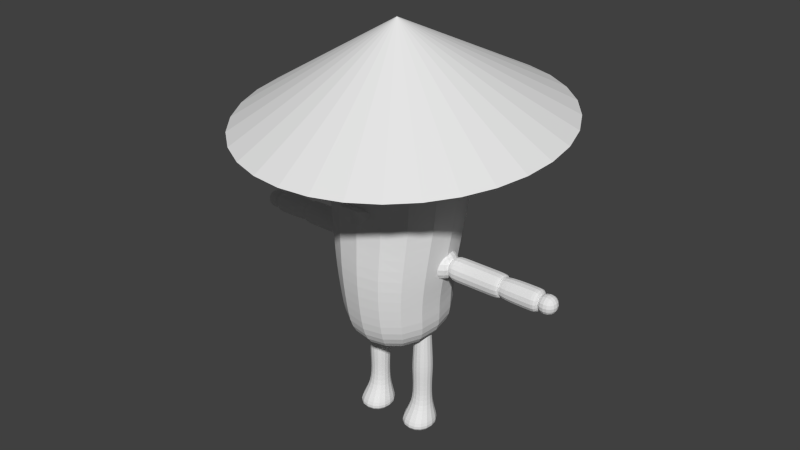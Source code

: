 # Source: Julde.blend  (saved by Blender 2.76.0; exported with 4.5.12 LTS)
import bpy
from mathutils import Matrix  # noqa: F401  (used for matrix-valued properties, if any)

bpy.ops.wm.read_factory_settings(use_empty=True)
scene = bpy.context.scene
scene.name = 'Scene'

# ---- collections
col_collection_1 = bpy.data.collections.new('Collection 1'); scene.collection.children.link(col_collection_1)

# ---- materials (node trees are filled in below, after node groups)
mat_body = bpy.data.materials.new('Body')
mat_body.alpha_threshold = 0.0
mat_body.use_transparent_shadow = False
mat_body.roughness = 0.5

# ---- material node trees

# ---- world
world_world = bpy.data.worlds.new('World'); scene.world = world_world
world_world.color = (0.05088, 0.05088, 0.05088)
world_world.use_sun_shadow = False
world_world.sun_shadow_jitter_overblur = 0.0
world_world.cycles.sampling_method = 'MANUAL'
world_world.cycles.sample_map_resolution = 256

# ---- meshes
me_cone = bpy.data.meshes.new('Cone')
me_cone.from_pydata([(0.0, 2.2, -0.3), (0.4292, 2.158, -0.3), (0.8419, 2.033, -0.3), (1.222, 1.829, -0.3), (1.556, 1.556, -0.3), (1.829, 1.222, -0.3), (2.033, 0.8419, -0.3), (2.158, 0.4292, -0.3), (2.2, 1.661e-07, -0.3), (0.0, 0.0, 1.0), (2.158, -0.4292, -0.3), (2.033, -0.8419, -0.3), (1.829, -1.222, -0.3), (1.556, -1.556, -0.3), (1.222, -1.829, -0.3), (0.8419, -2.033, -0.3), (0.4292, -2.158, -0.3), (-7.169e-07, -2.2, -0.3), (-0.4292, -2.158, -0.3), (-0.8419, -2.033, -0.3), (-1.222, -1.829, -0.3), (-1.556, -1.556, -0.3), (-1.829, -1.222, -0.3), (-2.033, -0.8419, -0.3), (-2.158, -0.4292, -0.3), (-2.2, 2.124e-06, -0.3), (-2.158, 0.4292, -0.3), (-2.033, 0.8419, -0.3), (-1.829, 1.222, -0.3), (-1.556, 1.556, -0.3), (-1.222, 1.829, -0.3), (-0.8419, 2.033, -0.3), (-0.4292, 2.158, -0.3), (-4.248e-09, 0.5657, -0.00744), (0.1275, 0.5532, -0.00744), (0.25, 0.516, -0.00744), (0.363, 0.4556, -0.00744), (0.462, 0.3743, -0.00744), (0.5433, 0.2753, -0.00744), (0.6037, 0.1624, -0.00744), (0.6408, 0.03979, -0.00744), (0.6534, -0.08768, -0.00744), (0.6408, -0.2152, -0.00744), (0.6037, -0.3377, -0.00744), (0.5433, -0.4507, -0.00744), (0.462, -0.5497, -0.00744), (0.363, -0.631, -0.00744), (0.25, -0.6913, -0.00744), (0.1275, -0.7285, -0.00744), (-2.172e-07, -0.7411, -0.00744), (-0.1275, -0.7285, -0.00744), (-0.25, -0.6913, -0.00744), (-0.363, -0.631, -0.00744), (-0.462, -0.5497, -0.00744), (-0.5433, -0.4507, -0.00744), (-0.6037, -0.3377, -0.00744), (-0.6408, -0.2152, -0.00744), (-0.6534, -0.08768, -0.00744), (-0.6408, 0.03979, -0.00744), (-0.6037, 0.1624, -0.00744), (-0.5433, 0.2753, -0.00744), (-0.462, 0.3743, -0.00744), (-0.363, 0.4556, -0.00744), (-0.25, 0.516, -0.00744), (-0.1275, 0.5532, -0.00744)], [], [(31, 9, 32), (0, 9, 1), (30, 9, 31), (29, 9, 30), (28, 9, 29), (27, 9, 28), (26, 9, 27), (25, 9, 26), (24, 9, 25), (23, 9, 24), (22, 9, 23), (21, 9, 22), (20, 9, 21), (19, 9, 20), (18, 9, 19), (17, 9, 18), (16, 9, 17), (15, 9, 16), (14, 9, 15), (13, 9, 14), (12, 9, 13), (11, 9, 12), (10, 9, 11), (8, 9, 10), (7, 9, 8), (6, 9, 7), (5, 9, 6), (4, 9, 5), (3, 9, 4), (2, 9, 3), (32, 9, 0), (1, 9, 2), (0, 1, 34, 33), (33, 34, 35, 36, 37, 38, 39, 40, 41, 42, 43, 44, 45, 46, 47, 48, 49, 50, 51, 52, 53, 54, 55, 56, 57, 58, 59, 60, 61, 62, 63, 64), (27, 28, 60, 59), (14, 15, 47, 46), (7, 8, 41, 40), (21, 22, 54, 53), (28, 29, 61, 60), (1, 2, 35, 34), (15, 16, 48, 47), (22, 23, 55, 54), (29, 30, 62, 61), (8, 10, 42, 41), (2, 3, 36, 35), (16, 17, 49, 48), (23, 24, 56, 55), (30, 31, 63, 62), (10, 11, 43, 42), (3, 4, 37, 36), (17, 18, 50, 49), (24, 25, 57, 56), (31, 32, 64, 63), (11, 12, 44, 43), (4, 5, 38, 37), (18, 19, 51, 50), (32, 0, 33, 64), (25, 26, 58, 57), (12, 13, 45, 44), (5, 6, 39, 38), (19, 20, 52, 51), (26, 27, 59, 58), (13, 14, 46, 45), (6, 7, 40, 39), (20, 21, 53, 52)])
me_cone.use_remesh_preserve_volume = False
me_cone.use_remesh_preserve_attributes = False
me_cone.use_mirror_vertex_groups = False
me_cone.update()
me_cube_001 = bpy.data.meshes.new('Cube.001')
me_cube_001.from_pydata([(0.25, -0.4, 1.3), (0.5, -0.5, 5.0), (0.25, 0.4, 1.3), (0.5, 0.5, 5.0), (0.9367, 0.8796, 3.25), (0.9367, -0.9333, 3.25), (1.0, 1.0, 4.125), (1.0, -1.0, 4.125), (0.75, 0.7355, 2.141), (0.75, -0.9013, 1.975), (0.8406, 0.8409, 2.612), (0.8406, -0.9808, 2.612), (1.0, 1.0, 3.688), (1.0, -1.0, 3.688), (1.0, 1.0, 4.562), (1.0, -1.0, 4.562), (0.75, 0.8, 1.694), (0.75, -0.8, 1.537), (0.4314, -0.25, 2.421), (0.4314, -0.25, 2.921), (0.4314, 0.25, 2.421), (0.4314, 0.25, 2.921), (0.9314, -0.25, 2.421), (0.9314, -0.25, 2.921), (0.9314, 0.25, 2.421), (0.9314, 0.25, 2.921), (0.2556, -0.1234, 1.44), (0.2556, -0.1234, 1.686), (0.2556, 0.1234, 1.44), (0.2556, 0.1234, 1.686), (0.5024, -0.1234, 1.44), (0.5024, -0.1234, 1.686), (0.5024, 0.1234, 1.44), (0.5024, 0.1234, 1.686), (0.5, -1.054, 3.651), (0.5, -1.054, 4.651), (0.6246, -0.3558, 3.527), (0.6246, -0.3558, 4.776), (0.5, -0.4967, 4.651), (0.5, -0.4967, 3.651), (0.3892, -1.061, 3.762), (0.3892, -1.061, 4.54), (0.129, -0.3337, 0.002607), (0.129, 0.2106, 0.002607), (0.629, -0.3337, 0.002607), (0.629, 0.2106, 0.002607), (0.5212, -0.1422, 0.3688), (0.2368, -0.1422, 0.3688), (0.5212, 0.1422, 0.3688), (0.2368, 0.1422, 0.3688), (0.5164, -0.1374, 0.7202), (0.5164, 0.1374, 0.7202), (0.2416, 0.1374, 0.7202), (0.2416, -0.1374, 0.7202), (0.129, -0.3337, 0.1621), (0.629, -0.3337, 0.1621), (0.629, 0.2106, 0.1621), (0.129, 0.2106, 0.1621), (0.5384, -0.1594, 0.9771), (0.5384, 0.1594, 0.9771), (0.2197, 0.1594, 0.9771), (0.2197, -0.1594, 0.9771), (0.8139, -0.175, 2.496), (0.8139, -0.175, 2.846), (0.8139, 0.175, 2.496), (0.8139, 0.175, 2.846), (1.663, -0.175, 2.496), (1.663, -0.175, 2.846), (1.663, 0.175, 2.496), (1.663, 0.175, 2.846), (1.026, 0.175, 2.496), (1.026, -0.175, 2.846), (1.026, 0.175, 2.846), (1.026, -0.175, 2.496), (1.451, 0.175, 2.846), (1.451, -0.175, 2.496), (1.451, 0.175, 2.496), (1.451, -0.175, 2.846), (1.611, -0.1148, 2.556), (1.611, -0.1148, 2.786), (1.611, 0.1148, 2.556), (1.611, 0.1148, 2.786), (1.678, -0.1633, 2.508), (1.678, -0.1633, 2.834), (1.678, 0.1633, 2.508), (1.678, 0.1633, 2.834), (2.124, -0.1633, 2.508), (2.124, -0.1633, 2.834), (2.124, 0.1633, 2.508), (2.124, 0.1633, 2.834), (2.204, -0.1633, 2.508), (2.204, -0.1633, 2.834), (2.204, 0.1633, 2.508), (2.204, 0.1633, 2.834), (2.135, -0.15, 2.521), (2.135, -0.15, 2.821), (2.135, 0.15, 2.521), (2.135, 0.15, 2.821), (2.435, -0.15, 2.521), (2.435, -0.15, 2.821), (2.435, 0.15, 2.521), (2.435, 0.15, 2.821), (-0.25, -0.4, 1.3), (-0.5, -0.5, 5.0), (-0.25, 0.4, 1.3), (-0.5, 0.5, 5.0), (-0.9367, 0.8796, 3.25), (-0.9367, -0.9333, 3.25), (-1.0, 1.0, 4.125), (-1.0, -1.0, 4.125), (-0.75, 0.7355, 2.141), (-0.75, -0.9013, 1.975), (-0.8406, 0.8409, 2.612), (-0.8406, -0.9808, 2.612), (-1.0, 1.0, 3.688), (-1.0, -1.0, 3.688), (-1.0, 1.0, 4.562), (-1.0, -1.0, 4.562), (-0.75, 0.8, 1.694), (-0.75, -0.8, 1.537), (-0.4314, -0.25, 2.421), (-0.4314, -0.25, 2.921), (-0.4314, 0.25, 2.421), (-0.4314, 0.25, 2.921), (-0.9314, -0.25, 2.421), (-0.9314, -0.25, 2.921), (-0.9314, 0.25, 2.421), (-0.9314, 0.25, 2.921), (-0.2556, -0.1234, 1.44), (-0.2556, -0.1234, 1.686), (-0.2556, 0.1234, 1.44), (-0.2556, 0.1234, 1.686), (-0.5024, -0.1234, 1.44), (-0.5024, -0.1234, 1.686), (-0.5024, 0.1234, 1.44), (-0.5024, 0.1234, 1.686), (-0.5, -1.054, 3.651), (-0.5, -1.054, 4.651), (-0.6246, -0.3558, 3.527), (-0.6246, -0.3558, 4.776), (-0.5, -0.4967, 4.651), (-0.5, -0.4967, 3.651), (-0.3892, -1.061, 3.762), (-0.3892, -1.061, 4.54), (-0.129, -0.3337, 0.002607), (-0.129, 0.2106, 0.002607), (-0.629, -0.3337, 0.002607), (-0.629, 0.2106, 0.002607), (-0.5212, -0.1422, 0.3688), (-0.2368, -0.1422, 0.3688), (-0.5212, 0.1422, 0.3688), (-0.2368, 0.1422, 0.3688), (-0.5164, -0.1374, 0.7202), (-0.5164, 0.1374, 0.7202), (-0.2416, 0.1374, 0.7202), (-0.2416, -0.1374, 0.7202), (-0.129, -0.3337, 0.1621), (-0.629, -0.3337, 0.1621), (-0.629, 0.2106, 0.1621), (-0.129, 0.2106, 0.1621), (-0.5384, -0.1594, 0.9771), (-0.5384, 0.1594, 0.9771), (-0.2197, 0.1594, 0.9771), (-0.2197, -0.1594, 0.9771), (-0.8139, -0.175, 2.496), (-0.8139, -0.175, 2.846), (-0.8139, 0.175, 2.496), (-0.8139, 0.175, 2.846), (-1.663, -0.175, 2.496), (-1.663, -0.175, 2.846), (-1.663, 0.175, 2.496), (-1.663, 0.175, 2.846), (-1.026, 0.175, 2.496), (-1.026, -0.175, 2.846), (-1.026, 0.175, 2.846), (-1.026, -0.175, 2.496), (-1.451, 0.175, 2.846), (-1.451, -0.175, 2.496), (-1.451, 0.175, 2.496), (-1.451, -0.175, 2.846), (-1.611, -0.1148, 2.556), (-1.611, -0.1148, 2.786), (-1.611, 0.1148, 2.556), (-1.611, 0.1148, 2.786), (-1.678, -0.1633, 2.508), (-1.678, -0.1633, 2.834), (-1.678, 0.1633, 2.508), (-1.678, 0.1633, 2.834), (-2.124, -0.1633, 2.508), (-2.124, -0.1633, 2.834), (-2.124, 0.1633, 2.508), (-2.124, 0.1633, 2.834), (-2.204, -0.1633, 2.508), (-2.204, -0.1633, 2.834), (-2.204, 0.1633, 2.508), (-2.204, 0.1633, 2.834), (-2.135, -0.15, 2.521), (-2.135, -0.15, 2.821), (-2.135, 0.15, 2.521), (-2.135, 0.15, 2.821), (-2.435, -0.15, 2.521), (-2.435, -0.15, 2.821), (-2.435, 0.15, 2.521), (-2.435, 0.15, 2.821), (-0.106, -1.02, 3.327), (-0.2861, -0.8477, 3.503), (0.2861, -0.8477, 3.503), (0.106, -1.02, 3.327), (-0.1313, -1.078, 3.647), (-0.2861, -0.8492, 3.567), (0.2861, -0.8492, 3.567), (0.1313, -1.078, 3.647), (0.0, -0.8492, 3.567), (0.0, -0.8477, 3.503), (0.0, -1.078, 3.647), (0.0, -1.02, 3.327), (-0.1186, -1.02, 3.475), (-0.2861, -0.7609, 3.567), (0.2861, -0.7609, 3.567), (0.1186, -1.02, 3.475), (0.0, -0.8357, 3.553), (0.0, -0.7609, 3.567)], [], [(115, 107, 5, 13), (16, 17, 0, 2), (119, 102, 0, 17), (0, 102, 104, 2), (2, 104, 118, 16), (4, 106, 114, 12), (12, 13, 5, 4), (117, 109, 7, 15), (113, 111, 9, 11), (14, 15, 7, 6), (6, 108, 116, 14), (8, 110, 112, 10), (10, 11, 9, 8), (107, 113, 11, 5), (109, 115, 13, 7), (4, 5, 11, 10), (10, 112, 106, 4), (103, 117, 15, 1), (6, 7, 13, 12), (12, 114, 108, 6), (14, 116, 105, 3), (3, 1, 15, 14), (111, 119, 17, 9), (16, 118, 110, 8), (8, 9, 17, 16), (140, 38, 41, 143), (19, 21, 20, 18), (21, 25, 24, 20), (25, 23, 22, 24), (23, 19, 18, 22), (18, 20, 24, 22), (23, 25, 21, 19), (27, 29, 28, 26), (29, 33, 32, 28), (33, 31, 30, 32), (31, 27, 26, 30), (55, 54, 42, 44), (31, 33, 29, 27), (38, 35, 34, 39), (137, 136, 34, 35), (40, 142, 138, 36), (41, 38, 39, 40), (37, 41, 40, 36), (143, 41, 37, 139), (34, 136, 141, 39), (137, 35, 38, 140), (39, 141, 142, 40), (42, 43, 45, 44), (56, 55, 44, 45), (57, 56, 45, 43), (54, 57, 43, 42), (53, 52, 49, 47), (52, 51, 48, 49), (51, 50, 46, 48), (50, 53, 47, 46), (58, 61, 53, 50), (59, 58, 50, 51), (60, 59, 51, 52), (61, 60, 52, 53), (47, 49, 57, 54), (49, 48, 56, 57), (48, 46, 55, 56), (46, 47, 54, 55), (26, 28, 60, 61), (28, 32, 59, 60), (32, 30, 58, 59), (30, 26, 61, 58), (63, 65, 64, 62), (74, 69, 68, 76), (66, 68, 80, 78), (71, 63, 62, 73), (75, 76, 68, 66), (71, 72, 65, 63), (76, 75, 73, 70), (77, 71, 73, 75), (72, 74, 76, 70), (65, 72, 70, 64), (62, 64, 70, 73), (67, 77, 75, 66), (67, 69, 74, 77), (72, 71, 77, 74), (78, 80, 84, 82), (67, 66, 78, 79), (69, 67, 79, 81), (68, 69, 81, 80), (82, 84, 88, 86), (79, 78, 82, 83), (81, 79, 83, 85), (80, 81, 85, 84), (86, 88, 92, 90), (83, 82, 86, 87), (85, 83, 87, 89), (84, 85, 89, 88), (93, 91, 90, 92), (87, 86, 90, 91), (89, 87, 91, 93), (88, 89, 93, 92), (95, 97, 96, 94), (97, 101, 100, 96), (101, 99, 98, 100), (99, 95, 94, 98), (94, 96, 100, 98), (99, 101, 97, 95), (118, 104, 102, 119), (114, 106, 107, 115), (116, 108, 109, 117), (112, 110, 111, 113), (106, 112, 113, 107), (108, 114, 115, 109), (105, 116, 117, 103), (110, 118, 119, 111), (121, 120, 122, 123), (123, 122, 126, 127), (127, 126, 124, 125), (125, 124, 120, 121), (120, 124, 126, 122), (125, 121, 123, 127), (129, 128, 130, 131), (131, 130, 134, 135), (135, 134, 132, 133), (133, 132, 128, 129), (157, 146, 144, 156), (133, 129, 131, 135), (140, 141, 136, 137), (143, 142, 141, 140), (139, 138, 142, 143), (144, 146, 147, 145), (158, 147, 146, 157), (159, 145, 147, 158), (156, 144, 145, 159), (155, 149, 151, 154), (154, 151, 150, 153), (153, 150, 148, 152), (152, 148, 149, 155), (160, 152, 155, 163), (161, 153, 152, 160), (162, 154, 153, 161), (163, 155, 154, 162), (149, 156, 159, 151), (151, 159, 158, 150), (150, 158, 157, 148), (148, 157, 156, 149), (128, 163, 162, 130), (130, 162, 161, 134), (134, 161, 160, 132), (132, 160, 163, 128), (165, 164, 166, 167), (176, 178, 170, 171), (168, 180, 182, 170), (173, 175, 164, 165), (177, 168, 170, 178), (173, 165, 167, 174), (178, 172, 175, 177), (179, 177, 175, 173), (174, 172, 178, 176), (167, 166, 172, 174), (164, 175, 172, 166), (169, 168, 177, 179), (169, 179, 176, 171), (174, 176, 179, 173), (180, 184, 186, 182), (169, 181, 180, 168), (171, 183, 181, 169), (170, 182, 183, 171), (184, 188, 190, 186), (181, 185, 184, 180), (183, 187, 185, 181), (182, 186, 187, 183), (188, 192, 194, 190), (185, 189, 188, 184), (187, 191, 189, 185), (186, 190, 191, 187), (195, 194, 192, 193), (189, 193, 192, 188), (191, 195, 193, 189), (190, 194, 195, 191), (197, 196, 198, 199), (199, 198, 202, 203), (203, 202, 200, 201), (201, 200, 196, 197), (196, 200, 202, 198), (201, 197, 199, 203), (103, 1, 3, 105), (216, 217, 205, 204), (221, 218, 206, 213), (218, 219, 207, 206), (220, 216, 204, 215), (215, 213, 206, 207), (214, 212, 209, 208), (211, 210, 212, 214), (204, 205, 213, 215), (219, 220, 215, 207), (217, 221, 213, 205), (209, 212, 221, 217), (211, 214, 220, 219), (214, 208, 216, 220), (210, 211, 219, 218), (212, 210, 218, 221), (208, 209, 217, 216)])
_uv = me_cube_001.uv_layers.new(name='UVMap')
_uv.uv.foreach_set('vector', [0.1623, 0.3564, 0.1643, 0.3373, 0.2449, 0.3423, 0.2446, 0.3608, 0.2119, 0.5289, 0.2688, 0.4972, 0.2725, 0.5214, 0.2447, 0.5481, 0.3198, 0.5262, 0.2903, 0.5343, 0.2725, 0.5214, 0.2688, 0.4972, 0.2725, 0.5214, 0.2903, 0.5343, 0.2595, 0.5941, 0.2447, 0.5481, 0.2447, 0.5481, 0.2595, 0.5941, 0.189, 0.6383, 0.2119, 0.5289, 0.3226, 0.3393, 0.4024, 0.324, 0.4089, 0.3439, 0.3259, 0.3584, 0.3259, 0.3584, 0.2446, 0.3608, 0.2449, 0.3423, 0.3226, 0.3393, 0.1582, 0.3934, 0.1602, 0.3747, 0.2444, 0.3799, 0.2442, 0.3986, 0.3735, 0.4872, 0.3381, 0.512, 0.2732, 0.4741, 0.2753, 0.433, 0.3298, 0.3949, 0.2442, 0.3986, 0.2444, 0.3799, 0.3279, 0.3764, 0.3279, 0.3764, 0.4119, 0.3625, 0.4149, 0.3812, 0.3298, 0.3949, 0.186, 0.5086, 0.1501, 0.6266, 0.1043, 0.618, 0.1571, 0.4848, 0.1571, 0.4848, 0.2753, 0.433, 0.2732, 0.4741, 0.186, 0.5086, 0.421, 0.4579, 0.3735, 0.4872, 0.2753, 0.433, 0.2734, 0.3709, 0.1602, 0.3747, 0.1623, 0.3564, 0.2446, 0.3608, 0.2444, 0.3799, 0.1158, 0.4438, 0.2734, 0.3709, 0.2753, 0.433, 0.1571, 0.4848, 0.1571, 0.4848, 0.1043, 0.618, 0.04663, 0.6026, 0.1158, 0.4438, 0.178, 0.4233, 0.1582, 0.3934, 0.2442, 0.3986, 0.221, 0.4259, 0.3279, 0.3764, 0.2444, 0.3799, 0.2446, 0.3608, 0.3259, 0.3584, 0.3259, 0.3584, 0.4089, 0.3439, 0.4119, 0.3625, 0.3279, 0.3764, 0.3298, 0.3949, 0.4149, 0.3812, 0.3982, 0.4129, 0.3557, 0.4197, 0.3097, 0.4242, 0.2668, 0.4261, 0.2442, 0.3986, 0.3298, 0.3949, 0.3381, 0.512, 0.3198, 0.5262, 0.2688, 0.4972, 0.2732, 0.4741, 0.2119, 0.5289, 0.189, 0.6383, 0.1501, 0.6266, 0.186, 0.5086, 0.186, 0.5086, 0.2732, 0.4741, 0.2688, 0.4972, 0.2119, 0.5289, 0.6202, 0.8891, 0.8356, 0.8985, 0.8531, 0.9108, 0.5285, 0.9295, 0.434, 0.8562, 0.3798, 0.8562, 0.3798, 0.802, 0.434, 0.802, 0.5968, 0.8562, 0.5425, 0.8562, 0.5425, 0.802, 0.5968, 0.802, 0.5425, 0.8562, 0.4883, 0.8562, 0.4883, 0.802, 0.5425, 0.802, 0.4883, 0.8562, 0.434, 0.8562, 0.434, 0.802, 0.4883, 0.802, 0.4883, 0.7477, 0.5425, 0.7477, 0.5425, 0.802, 0.4883, 0.802, 0.4883, 0.8562, 0.5425, 0.8562, 0.5425, 0.9105, 0.4883, 0.9105, 0.1712, 0.7768, 0.1877, 0.7538, 0.2013, 0.7457, 0.2143, 0.7755, 0.1877, 0.7538, 0.1832, 0.7482, 0.1855, 0.7364, 0.2013, 0.7457, 0.1832, 0.7482, 0.1764, 0.7488, 0.1688, 0.7382, 0.1855, 0.7364, 0.1764, 0.7488, 0.1712, 0.7768, 0.1464, 0.7538, 0.1688, 0.7382, 0.1493, 0.1592, 0.1336, 0.1427, 0.08866, 0.1311, 0.14, 0.1559, 0.1764, 0.7488, 0.1832, 0.7482, 0.1877, 0.7538, 0.1712, 0.7768, 0.8356, 0.8985, 0.8272, 0.8894, 0.8491, 0.6372, 0.8416, 0.6392, 0.6201, 0.88, 0.6063, 0.6445, 0.8491, 0.6372, 0.8272, 0.8894, 0.8917, 0.6028, 0.5221, 0.6058, 0.4498, 0.6322, 0.9337, 0.5656, 0.8531, 0.9108, 0.8356, 0.8985, 0.8416, 0.6392, 0.8917, 0.6028, 0.8106, 1.015, 0.8531, 0.9108, 0.8917, 0.6028, 0.9337, 0.5656, 0.5285, 0.9295, 0.8531, 0.9108, 0.8106, 1.015, 0.6171, 1.015, 0.8491, 0.6372, 0.6063, 0.6445, 0.6197, 0.6485, 0.8416, 0.6392, 0.6201, 0.88, 0.8272, 0.8894, 0.8356, 0.8985, 0.6202, 0.8891, 0.8416, 0.6392, 0.6197, 0.6485, 0.5221, 0.6058, 0.8917, 0.6028, 0.08866, 0.1311, 0.24, 0.1553, 0.1844, 0.1716, 0.14, 0.1559, 0.1793, 0.1645, 0.1493, 0.1592, 0.14, 0.1559, 0.1844, 0.1716, 0.1933, 0.1502, 0.1793, 0.1645, 0.1844, 0.1716, 0.24, 0.1553, 0.1336, 0.1427, 0.1933, 0.1502, 0.24, 0.1553, 0.08866, 0.1311, 0.2691, 0.6879, 0.2309, 0.6784, 0.2395, 0.6315, 0.2795, 0.6389, 0.2309, 0.6784, 0.196, 0.6724, 0.2006, 0.6274, 0.2395, 0.6315, 0.196, 0.6724, 0.1629, 0.6708, 0.164, 0.6266, 0.2006, 0.6274, 0.1629, 0.6708, 0.13, 0.6713, 0.1284, 0.6273, 0.164, 0.6266, 0.1623, 0.6987, 0.1284, 0.7017, 0.13, 0.6713, 0.1629, 0.6708, 0.1918, 0.7004, 0.1623, 0.6987, 0.1629, 0.6708, 0.196, 0.6724, 0.2223, 0.7089, 0.1918, 0.7004, 0.196, 0.6724, 0.2309, 0.6784, 0.2608, 0.7264, 0.2223, 0.7089, 0.2309, 0.6784, 0.2691, 0.6879, 0.2259, 0.1133, 0.2121, 0.1722, 0.1933, 0.1502, 0.1336, 0.1427, 0.2121, 0.1722, 0.1535, 0.1982, 0.1793, 0.1645, 0.1933, 0.1502, 0.1535, 0.1982, 0.1274, 0.1133, 0.1493, 0.1592, 0.1793, 0.1645, 0.1274, 0.1133, 0.2259, 0.1133, 0.1336, 0.1427, 0.1493, 0.1592, 0.2143, 0.7755, 0.2013, 0.7457, 0.2223, 0.7089, 0.2608, 0.7264, 0.2013, 0.7457, 0.1855, 0.7364, 0.1918, 0.7004, 0.2223, 0.7089, 0.1855, 0.7364, 0.1688, 0.7382, 0.1623, 0.6987, 0.1918, 0.7004, 0.1688, 0.7382, 0.1464, 0.7538, 0.1284, 0.7017, 0.1623, 0.6987, 0.188, 0.592, 0.2448, 0.5623, 0.2537, 0.5665, 0.2499, 0.5755, 0.2733, 0.5238, 0.2936, 0.5156, 0.3049, 0.547, 0.2863, 0.5539, 0.3175, 0.5764, 0.3049, 0.547, 0.314, 0.5446, 0.3287, 0.5711, 0.2247, 0.632, 0.188, 0.592, 0.2499, 0.5755, 0.2606, 0.5835, 0.2969, 0.5844, 0.2863, 0.5539, 0.3049, 0.547, 0.3175, 0.5764, 0.188, 0.5377, 0.2473, 0.5492, 0.2448, 0.5623, 0.188, 0.592, 0.2863, 0.5539, 0.2969, 0.5844, 0.2606, 0.5835, 0.2613, 0.5635, 0.3099, 0.6349, 0.2247, 0.632, 0.2606, 0.5835, 0.2969, 0.5844, 0.2473, 0.5492, 0.2733, 0.5238, 0.2863, 0.5539, 0.2613, 0.5635, 0.2448, 0.5623, 0.2473, 0.5492, 0.2613, 0.5635, 0.2537, 0.5665, 0.2499, 0.5755, 0.2537, 0.5665, 0.2613, 0.5635, 0.2606, 0.5835, 0.3462, 0.6153, 0.3099, 0.6349, 0.2969, 0.5844, 0.3175, 0.5764, 0.2896, 0.4691, 0.2936, 0.5156, 0.2733, 0.5238, 0.2495, 0.478, 0.2473, 0.5492, 0.188, 0.5377, 0.2495, 0.478, 0.2733, 0.5238, 0.3287, 0.5711, 0.314, 0.5446, 0.3231, 0.542, 0.3367, 0.5668, 0.3462, 0.6153, 0.3175, 0.5764, 0.3287, 0.5711, 0.3509, 0.5981, 0.2936, 0.5156, 0.2896, 0.4691, 0.2987, 0.4753, 0.303, 0.5147, 0.3049, 0.547, 0.2936, 0.5156, 0.303, 0.5147, 0.314, 0.5446, 0.3367, 0.5668, 0.3231, 0.542, 0.3467, 0.5324, 0.3555, 0.5421, 0.3509, 0.5981, 0.3287, 0.5711, 0.3367, 0.5668, 0.3603, 0.5972, 0.303, 0.5147, 0.2987, 0.4753, 0.3143, 0.4639, 0.3162, 0.5139, 0.314, 0.5446, 0.303, 0.5147, 0.3162, 0.5139, 0.3231, 0.542, 0.3555, 0.5421, 0.3467, 0.5324, 0.3501, 0.5313, 0.3561, 0.5383, 0.3603, 0.5972, 0.3367, 0.5668, 0.3555, 0.5421, 0.4038, 0.5355, 0.3162, 0.5139, 0.3143, 0.4639, 0.3972, 0.501, 0.349, 0.5172, 0.3231, 0.542, 0.3162, 0.5139, 0.349, 0.5172, 0.3467, 0.5324, 0.3528, 0.5215, 0.4009, 0.5202, 0.3561, 0.5383, 0.3501, 0.5313, 0.4038, 0.5355, 0.3555, 0.5421, 0.3561, 0.5383, 0.4009, 0.5202, 0.349, 0.5172, 0.3972, 0.501, 0.4009, 0.5202, 0.3528, 0.5215, 0.3467, 0.5324, 0.349, 0.5172, 0.3528, 0.5215, 0.3501, 0.5313, 0.2308, 0.4955, 0.2308, 0.5281, 0.1983, 0.5281, 0.1983, 0.4955, 0.1331, 0.5606, 0.1331, 0.5281, 0.1657, 0.5281, 0.1657, 0.5606, 0.1331, 0.5281, 0.1331, 0.4955, 0.1657, 0.4955, 0.1657, 0.5281, 0.1331, 0.4955, 0.1331, 0.463, 0.1657, 0.463, 0.1657, 0.4955, 0.1983, 0.4955, 0.1983, 0.5281, 0.1657, 0.5281, 0.1657, 0.4955, 0.1331, 0.4955, 0.1331, 0.5281, 0.1006, 0.5281, 0.1006, 0.4955, 0.3251, 0.6383, 0.2595, 0.5941, 0.2903, 0.5343, 0.3198, 0.5262, 0.07764, 0.343, 0.08618, 0.324, 0.1643, 0.3373, 0.1623, 0.3564, 0.07203, 0.3807, 0.07481, 0.3618, 0.1602, 0.3747, 0.1582, 0.3934, 0.4139, 0.6269, 0.3701, 0.6292, 0.3381, 0.512, 0.3735, 0.4872, 0.47, 0.6128, 0.4139, 0.6269, 0.3735, 0.4872, 0.421, 0.4579, 0.07481, 0.3618, 0.07764, 0.343, 0.1623, 0.3564, 0.1602, 0.3747, 0.08935, 0.4125, 0.07203, 0.3807, 0.1582, 0.3934, 0.1324, 0.4188, 0.3701, 0.6292, 0.3251, 0.6383, 0.3198, 0.5262, 0.3381, 0.512, 0.3249, 0.802, 0.2707, 0.802, 0.2707, 0.7477, 0.3249, 0.7477, 0.3249, 0.9648, 0.2707, 0.9648, 0.2707, 0.9105, 0.3249, 0.9105, 0.3249, 0.9105, 0.2707, 0.9105, 0.2707, 0.8562, 0.3249, 0.8562, 0.3249, 0.8562, 0.2707, 0.8562, 0.2707, 0.802, 0.3249, 0.802, 0.2164, 0.8562, 0.2707, 0.8562, 0.2707, 0.9105, 0.2164, 0.9105, 0.3249, 0.8562, 0.3792, 0.8562, 0.3792, 0.9105, 0.3249, 0.9105, 0.2448, 0.7737, 0.2316, 0.7647, 0.2481, 0.7563, 0.2487, 0.7677, 0.2487, 0.7677, 0.2481, 0.7563, 0.2645, 0.7604, 0.2554, 0.7704, 0.2554, 0.7704, 0.2645, 0.7604, 0.2843, 0.7778, 0.2576, 0.7963, 0.2576, 0.7963, 0.2167, 0.793, 0.2316, 0.7647, 0.2448, 0.7737, 0.2833, 0.1422, 0.2772, 0.1391, 0.211, 0.1615, 0.2497, 0.156, 0.2576, 0.7963, 0.2448, 0.7737, 0.2487, 0.7677, 0.2554, 0.7704, 0.6202, 0.8891, 0.6197, 0.6485, 0.6063, 0.6445, 0.6201, 0.88, 0.5285, 0.9295, 0.5221, 0.6058, 0.6197, 0.6485, 0.6202, 0.8891, 0.6171, 1.015, 0.4498, 0.6322, 0.5221, 0.6058, 0.5285, 0.9295, 0.211, 0.1615, 0.2772, 0.1391, 0.352, 0.1474, 0.2841, 0.172, 0.312, 0.1526, 0.352, 0.1474, 0.2772, 0.1391, 0.2833, 0.1422, 0.2825, 0.167, 0.2841, 0.172, 0.352, 0.1474, 0.312, 0.1526, 0.2497, 0.156, 0.211, 0.1615, 0.2841, 0.172, 0.2825, 0.167, 0.2085, 0.6946, 0.2047, 0.6466, 0.2443, 0.6466, 0.2442, 0.6921, 0.2442, 0.6921, 0.2443, 0.6466, 0.2812, 0.6497, 0.2775, 0.6941, 0.2775, 0.6941, 0.2812, 0.6497, 0.3167, 0.6545, 0.3102, 0.6982, 0.1692, 0.7006, 0.1636, 0.6501, 0.2047, 0.6466, 0.2085, 0.6946, 0.1741, 0.7402, 0.1692, 0.7006, 0.2085, 0.6946, 0.2141, 0.7261, 0.2751, 0.7219, 0.2775, 0.6941, 0.3102, 0.6982, 0.3083, 0.7287, 0.2456, 0.7205, 0.2442, 0.6921, 0.2775, 0.6941, 0.2751, 0.7219, 0.2141, 0.7261, 0.2085, 0.6946, 0.2442, 0.6921, 0.2456, 0.7205, 0.2432, 0.2092, 0.2497, 0.156, 0.2825, 0.167, 0.3103, 0.1863, 0.3103, 0.1863, 0.2825, 0.167, 0.312, 0.1526, 0.334, 0.115, 0.334, 0.115, 0.312, 0.1526, 0.2833, 0.1422, 0.2432, 0.1231, 0.2432, 0.1231, 0.2833, 0.1422, 0.2497, 0.156, 0.2432, 0.2092, 0.2316, 0.7647, 0.2141, 0.7261, 0.2456, 0.7205, 0.2481, 0.7563, 0.2481, 0.7563, 0.2456, 0.7205, 0.2751, 0.7219, 0.2645, 0.7604, 0.2645, 0.7604, 0.2751, 0.7219, 0.3083, 0.7287, 0.2843, 0.7778, 0.2167, 0.793, 0.1741, 0.7402, 0.2141, 0.7261, 0.2316, 0.7647, 0.214, 0.88, 0.1527, 0.8615, 0.1492, 0.8523, 0.1583, 0.8485, 0.1311, 0.809, 0.1171, 0.8386, 0.09874, 0.8311, 0.1111, 0.8001, 0.08515, 0.8601, 0.07408, 0.8544, 0.08973, 0.8284, 0.09874, 0.8311, 0.1761, 0.9188, 0.1417, 0.8691, 0.1527, 0.8615, 0.214, 0.88, 0.1055, 0.8688, 0.08515, 0.8601, 0.09874, 0.8311, 0.1171, 0.8386, 0.2158, 0.8257, 0.214, 0.88, 0.1583, 0.8485, 0.1562, 0.8352, 0.1171, 0.8386, 0.1418, 0.8491, 0.1417, 0.8691, 0.1055, 0.8688, 0.09075, 0.9188, 0.1055, 0.8688, 0.1417, 0.8691, 0.1761, 0.9188, 0.1562, 0.8352, 0.1418, 0.8491, 0.1171, 0.8386, 0.1311, 0.809, 0.1583, 0.8485, 0.1492, 0.8523, 0.1418, 0.8491, 0.1562, 0.8352, 0.1527, 0.8615, 0.1417, 0.8691, 0.1418, 0.8491, 0.1492, 0.8523, 0.05512, 0.8981, 0.08515, 0.8601, 0.1055, 0.8688, 0.09075, 0.9188, 0.1166, 0.7538, 0.1563, 0.764, 0.1311, 0.809, 0.1111, 0.8001, 0.1562, 0.8352, 0.1311, 0.809, 0.1563, 0.764, 0.2158, 0.8257, 0.07408, 0.8544, 0.06625, 0.8499, 0.08063, 0.8255, 0.08973, 0.8284, 0.05512, 0.8981, 0.051, 0.8806, 0.07408, 0.8544, 0.08515, 0.8601, 0.1111, 0.8001, 0.1017, 0.7989, 0.1073, 0.7597, 0.1166, 0.7538, 0.09874, 0.8311, 0.08973, 0.8284, 0.1017, 0.7989, 0.1111, 0.8001, 0.06625, 0.8499, 0.04835, 0.8245, 0.05742, 0.8151, 0.08063, 0.8255, 0.051, 0.8806, 0.04165, 0.8794, 0.06625, 0.8499, 0.07408, 0.8544, 0.1017, 0.7989, 0.08852, 0.7977, 0.09207, 0.7477, 0.1073, 0.7597, 0.08973, 0.8284, 0.08063, 0.8255, 0.08852, 0.7977, 0.1017, 0.7989, 0.04835, 0.8245, 0.04787, 0.8208, 0.05408, 0.8139, 0.05742, 0.8151, 0.04165, 0.8794, 0.0002897, 0.8163, 0.04835, 0.8245, 0.06625, 0.8499, 0.08852, 0.7977, 0.05562, 0.7999, 0.007947, 0.7821, 0.09207, 0.7477, 0.08063, 0.8255, 0.05742, 0.8151, 0.05562, 0.7999, 0.08852, 0.7977, 0.05166, 0.804, 0.05408, 0.8139, 0.04787, 0.8208, 0.003636, 0.8012, 0.0002897, 0.8163, 0.003636, 0.8012, 0.04787, 0.8208, 0.04835, 0.8245, 0.05562, 0.7999, 0.05166, 0.804, 0.003636, 0.8012, 0.007947, 0.7821, 0.05742, 0.8151, 0.05408, 0.8139, 0.05166, 0.804, 0.05562, 0.7999, 0.1065, 0.6706, 0.1065, 0.7032, 0.07393, 0.7032, 0.07394, 0.6706, 0.2042, 0.6706, 0.2041, 0.7032, 0.1716, 0.7032, 0.1716, 0.6706, 0.1716, 0.6706, 0.1716, 0.7032, 0.139, 0.7032, 0.139, 0.6706, 0.139, 0.6706, 0.139, 0.7032, 0.1065, 0.7032, 0.1065, 0.6706, 0.139, 0.7357, 0.139, 0.7032, 0.1716, 0.7032, 0.1716, 0.7357, 0.139, 0.6706, 0.1391, 0.6381, 0.1716, 0.6381, 0.1716, 0.6706, 0.4051, 0.4554, 0.3625, 0.4623, 0.3557, 0.4197, 0.3982, 0.4129, 0.2028, 0.1541, 0.1731, 0.1719, 0.187, 0.1584, 0.2005, 0.1478, 0.1755, 0.118, 0.2346, 0.1092, 0.2171, 0.1293, 0.1915, 0.1324, 0.2346, 0.1092, 0.2129, 0.1443, 0.2066, 0.1418, 0.2171, 0.1293, 0.2094, 0.1509, 0.2028, 0.1541, 0.2005, 0.1478, 0.2038, 0.1451, 0.2038, 0.1451, 0.1915, 0.1324, 0.2171, 0.1293, 0.2066, 0.1418, 0.2148, 0.1564, 0.2357, 0.1786, 0.1832, 0.1731, 0.2092, 0.1597, 0.2184, 0.151, 0.2357, 0.1215, 0.2357, 0.1786, 0.2148, 0.1564, 0.2005, 0.1478, 0.187, 0.1584, 0.1915, 0.1324, 0.2038, 0.1451, 0.2129, 0.1443, 0.2094, 0.1509, 0.2038, 0.1451, 0.2066, 0.1418, 0.1731, 0.1719, 0.1755, 0.118, 0.1915, 0.1324, 0.187, 0.1584, 0.2351, 0.1372, 0.2351, 0.1372, 0.2351, 0.1372, 0.2351, 0.1372, 0.2351, 0.1372, 0.2351, 0.1372, 0.2351, 0.1372, 0.2351, 0.1372, 0.2351, 0.1372, 0.2351, 0.1372, 0.2351, 0.1372, 0.2351, 0.1372, 0.2357, 0.1215, 0.2184, 0.151, 0.2129, 0.1443, 0.2346, 0.1092, 0.2351, 0.1372, 0.2351, 0.1372, 0.2351, 0.1372, 0.2351, 0.1372, 0.2092, 0.1597, 0.1832, 0.1731, 0.1731, 0.1719, 0.2028, 0.1541])
me_cube_001.materials.append(mat_body)
me_cube_001.use_remesh_preserve_volume = False
me_cube_001.use_remesh_preserve_attributes = False
me_cube_001.use_mirror_vertex_groups = False
me_cube_001.update()
arm_armature = bpy.data.armatures.new('Armature')  # bones are not reproduced

# ---- objects
ob_cone = bpy.data.objects.new('Cone', me_cone)
ob_armature = bpy.data.objects.new('Armature', arm_armature)
ob_body = bpy.data.objects.new('Body', me_cube_001)

# ---- transforms, parenting, visibility, modifiers, constraints
ob_cone.location = (0.0, 0.0, 4.8)
ob_cone.rotation_euler = (0.08727, 1.935e-17, 8.449e-19)
ob_cone.lineart.crease_threshold = 0.0
ob_armature.location = (0.0, 0.0, 0.0)
ob_armature.hide_viewport = True
ob_armature.show_in_front = True
ob_armature.lineart.crease_threshold = 0.0
ob_body.parent = ob_armature
ob_body.location = (0.0, 0.0, 0.0)
ob_body.lineart.crease_threshold = 0.0
_vg = ob_body.vertex_groups.new(name='mouth')
for _i, _w in zip([0, 1, 2, 3, 4, 5, 6, 7, 8, 9, 10, 11, 12, 13, 14, 15, 16, 17, 18, 19, 20, 21, 23, 25, 26, 27, 28, 29, 30, 31, 32, 33, 34, 35, 36, 37, 38, 39, 40, 41, 42, 43, 47, 48, 49, 50, 51, 52, 53, 54, 56, 57, 58, 59, 60, 61, 62, 63, 64, 65, 71, 72, 102, 103, 104, 106, 107, 108, 109, 110, 111, 112, 113, 114, 115, 116, 117, 118, 119, 120, 121, 122, 123, 124, 125, 126, 127, 128, 129, 130, 132, 133, 134, 135, 136, 137, 138, 139, 140, 141, 142, 143, 144, 145, 146, 148, 149, 150, 151, 152, 153, 154, 155, 156, 157, 158, 159, 160, 162, 163, 164, 165, 166, 167, 168, 169, 170, 171, 172, 173, 174, 175, 176, 177, 178, 179, 180, 181, 182, 183, 184, 185, 186, 187, 188, 189, 190, 191, 192, 193, 194, 195, 196, 197, 198, 199, 200, 201, 202, 203, 204, 205, 206, 207, 208, 209, 210, 211, 212, 213, 214, 215, 216, 217, 218, 219, 220], [0.0, 0.0, 0.0, 0.0, 0.0, 0.0, 0.0, 0.0, 0.0, 0.0, 0.0, 0.0, 0.0, 0.0, 0.0, 0.0, 0.0, 0.0, 0.0, 0.0, 0.0, 0.0, 0.0, 0.0, 0.0, 0.0, 0.0, 0.0, 0.0, 0.0, 0.0, 0.0, 0.0, 0.0, 0.0, 0.0, 0.0, 0.0, 0.0, 0.0, 0.0, 0.0, 0.0, 0.0, 0.0, 0.0, 0.0, 0.0, 0.0, 0.0, 0.0, 0.0, 0.0, 0.0, 0.0, 0.0, 0.0, 0.0, 0.0, 0.0, 0.0, 0.0, 0.0, 0.03481, 0.0, 0.0, 0.0, 0.0, 0.0, 0.0, 0.0, 0.0, 0.0, 0.0, 0.0, 0.0, 0.0, 0.0, 0.0, 0.0, 0.0, 0.0, 0.0, 0.0, 0.0, 0.0, 0.0, 0.0, 0.0, 0.0, 0.0, 0.0, 0.0, 0.0, 0.0, 0.0, 0.0, 0.0, 0.0, 0.0, 0.0, 0.0, 0.0, 0.0, 0.0, 0.0, 0.0, 0.0, 0.0, 0.0, 0.0, 0.0, 0.0, 0.0, 0.0, 0.0, 0.0, 0.0, 0.0, 0.0, 0.0, 0.0, 0.0, 0.0, 0.0, 0.0, 0.0, 0.0, 0.0, 0.0, 0.0, 0.0, 0.0, 0.0, 0.0, 0.0, 0.0, 0.0, 0.0, 0.0, 0.0, 0.0, 0.0, 0.0, 0.0, 0.0, 0.0, 0.0, 0.0, 0.0, 0.0, 0.0, 0.0, 0.0, 0.0, 0.0, 0.0, 0.0, 0.0, 0.0, 0.0, 0.0, 0.0, 0.0, 0.0, 0.0, 0.0, 0.0, 0.0, 0.0, 0.0, 0.0, 0.0, 0.0, 0.0, 0.0, 0.0]): _vg.add([_i], _w, 'REPLACE')
_vg = ob_body.vertex_groups.new(name='mouth_u')
for _i, _w in zip([204, 205, 206, 207, 208, 209, 210, 211, 212, 214, 216, 217, 218, 219, 220, 221], [0.08609, 0.2189, 0.3355, 0.1354, 0.6613, 0.4474, 0.5424, 0.6881, 0.5131, 0.97, 0.2309, 0.4085, 0.4084, 0.252, 0.1369, 0.2959]): _vg.add([_i], _w, 'REPLACE')
_vg = ob_body.vertex_groups.new(name='mouth_d')
for _i, _w in zip([204, 205, 206, 207, 208, 209, 210, 211, 212, 213, 214, 215, 216, 217, 218, 219, 220, 221], [0.9139, 0.7811, 0.6645, 0.8646, 0.3387, 0.5526, 0.4576, 0.3119, 0.4869, 0.9991, 0.01004, 0.9943, 0.7691, 0.5915, 0.5916, 0.748, 0.8631, 0.7041]): _vg.add([_i], _w, 'REPLACE')
_vg = ob_body.vertex_groups.new(name='Head')
for _i, _w in zip([1, 3, 4, 5, 6, 7, 8, 9, 10, 11, 12, 13, 14, 15, 16, 17, 103, 104, 105, 106, 107, 108, 109, 110, 111, 112, 113, 114, 115, 116, 117, 118, 119], [0.1046, 0.1143, 0.7397, 0.1319, 0.6641, 0.4567, 0.1164, 0.02874, 0.3894, 0.1128, 0.7741, 0.2085, 0.2965, 0.22, 0.07009, 0.006614, 0.08757, 0.00103, 0.07825, 0.7198, 0.1287, 0.4866, 0.4376, 0.1153, 0.02899, 0.3816, 0.1112, 0.712, 0.1987, 0.2161, 0.2023, 0.07126, 0.008303]): _vg.add([_i], _w, 'REPLACE')
_vg = ob_body.vertex_groups.new(name='Bone.004')
for _i, _w in zip([18, 19, 20, 21, 22, 23, 24, 25], [0.5891, 0.8117, 0.244, 0.8667, 0.7114, 0.2622, 0.1975, 0.7532]): _vg.add([_i], _w, 'REPLACE')
_vg = ob_body.vertex_groups.new(name='Bone.006')
for _i, _w in zip([18, 19, 20, 21, 22, 23, 24, 25, 62, 63, 64, 65, 66, 67, 68, 69, 70, 71, 72, 73, 74, 75, 76, 77, 78, 79, 80, 81, 82, 83, 84, 85], [0.4109, 0.1883, 0.756, 0.1333, 0.2886, 0.7378, 0.8025, 0.2468, 0.9995, 0.9998, 0.9995, 0.9998, 0.8599, 0.8694, 0.8699, 0.8594, 0.9991, 0.9992, 0.9991, 0.9991, 0.9862, 0.9863, 0.9869, 0.9869, 0.7941, 0.7986, 0.7992, 0.7937, 0.1293, 0.1302, 0.1299, 0.1296]): _vg.add([_i], _w, 'REPLACE')
_vg = ob_body.vertex_groups.new(name='Bone.008')
for _i, _w in zip([66, 67, 68, 69, 78, 79, 80, 81, 82, 83, 84, 85, 86, 87, 88, 89, 90, 91, 92, 93], [0.1401, 0.1306, 0.1301, 0.1406, 0.2059, 0.2014, 0.2008, 0.2063, 0.8707, 0.8698, 0.8701, 0.8704, 0.9898, 0.9897, 0.9898, 0.9898, 0.9898, 0.9898, 0.9898, 0.9898]): _vg.add([_i], _w, 'REPLACE')
_vg = ob_body.vertex_groups.new(name='Bone.010')
for _i, _w in zip([94, 95, 96, 97, 98, 99, 100, 101], [0.7099, 0.1286, 0.2069, 0.256, 0.1512, 0.09632, 0.4336, 0.4326]): _vg.add([_i], _w, 'REPLACE')
_vg = ob_body.vertex_groups.new(name='Bone.005')
for _i, _w in zip([120, 121, 122, 123, 124, 125, 126, 127], [0.5891, 0.8117, 0.244, 0.8667, 0.7114, 0.2622, 0.1975, 0.7532]): _vg.add([_i], _w, 'REPLACE')
_vg = ob_body.vertex_groups.new(name='Bone.007')
for _i, _w in zip([120, 121, 122, 123, 124, 125, 126, 127, 164, 165, 166, 167, 168, 169, 170, 171, 172, 173, 174, 175, 176, 177, 178, 179, 180, 181, 182, 183, 184, 185, 186, 187], [0.4109, 0.1883, 0.756, 0.1333, 0.2886, 0.7378, 0.8025, 0.2468, 0.9995, 0.9998, 0.9995, 0.9998, 0.8599, 0.8694, 0.8699, 0.8594, 0.9991, 0.9992, 0.9991, 0.9991, 0.9862, 0.9863, 0.9869, 0.9869, 0.7941, 0.7986, 0.7992, 0.7937, 0.1293, 0.1302, 0.1299, 0.1296]): _vg.add([_i], _w, 'REPLACE')
_vg = ob_body.vertex_groups.new(name='Bone.009')
for _i, _w in zip([168, 169, 170, 171, 180, 181, 182, 183, 184, 185, 186, 187, 188, 189, 190, 191, 192, 193, 194, 195], [0.1401, 0.1306, 0.1301, 0.1406, 0.2059, 0.2014, 0.2008, 0.2063, 0.8707, 0.8698, 0.8701, 0.8704, 0.9898, 0.9897, 0.9898, 0.9898, 0.9898, 0.9898, 0.9898, 0.9898]): _vg.add([_i], _w, 'REPLACE')
_vg = ob_body.vertex_groups.new(name='Bone.011')
_vg.add([196, 197, 198, 199, 200, 201, 202, 203], 1.0, 'REPLACE')
_vg = ob_body.vertex_groups.new(name='Bone.012')
for _i, _w in zip([0, 2, 8, 9, 10, 11, 16, 17, 27, 28, 29, 31, 33, 102, 104, 110, 111, 113, 118, 119], [0.7921, 0.7516, 0.1473, 0.2214, 0.0781, 0.1072, 0.4706, 0.71, 0.1221, 0.009587, 0.7744, 0.2179, 0.4078, 0.1832, 0.1809, 0.003159, 0.03771, 0.01955, 0.04303, 0.08126]): _vg.add([_i], _w, 'REPLACE')
_vg = ob_body.vertex_groups.new(name='Bone.014')
for _i, _w in zip([2, 8, 10, 16, 26, 27, 28, 29, 30, 31, 32, 33, 58, 59, 60, 61], [0.06937, 0.09644, 0.04132, 0.3478, 0.9763, 0.8761, 0.9546, 0.2238, 0.9739, 0.7759, 0.9658, 0.586, 0.4972, 0.4971, 0.497, 0.4973]): _vg.add([_i], _w, 'REPLACE')
_vg = ob_body.vertex_groups.new(name='Bone.016')
for _i, _w in zip([42, 44, 46, 47, 48, 49, 50, 51, 52, 53, 54, 55, 56, 57, 58, 59, 60, 61], [0.02585, 0.01032, 0.9063, 0.9095, 0.9248, 0.9264, 0.9745, 0.9753, 0.9755, 0.9749, 0.1342, 0.1308, 0.1266, 0.1292, 0.5025, 0.5025, 0.5025, 0.5025]): _vg.add([_i], _w, 'REPLACE')
_vg = ob_body.vertex_groups.new(name='Bone.018')
for _i, _w in zip([42, 43, 44, 45, 48, 49, 54, 55, 56, 57], [0.0619, 0.5076, 0.05011, 0.5103, 0.06398, 0.05732, 0.0456, 0.05299, 0.7416, 0.7405]): _vg.add([_i], _w, 'REPLACE')
_vg = ob_body.vertex_groups.new(name='Bone.020')
for _i, _w in zip([42, 43, 44, 45, 46, 47, 54, 55, 56, 57], [0.9001, 0.4752, 0.9197, 0.4675, 0.07893, 0.07026, 0.8178, 0.8161, 0.1316, 0.1302]): _vg.add([_i], _w, 'REPLACE')
_vg = ob_body.vertex_groups.new(name='Bone.013')
for _i, _w in zip([0, 2, 9, 11, 16, 17, 102, 104, 110, 111, 112, 113, 118, 119, 129, 130, 131, 133, 135], [0.135, 0.1231, 0.02413, 0.01194, 0.01622, 0.06284, 0.7262, 0.6642, 0.142, 0.2122, 0.07502, 0.1026, 0.4525, 0.6762, 0.1221, 0.009587, 0.7744, 0.2179, 0.4078]): _vg.add([_i], _w, 'REPLACE')
_vg = ob_body.vertex_groups.new(name='Bone.015')
for _i, _w in zip([104, 110, 112, 118, 128, 129, 130, 131, 132, 133, 134, 135, 160, 161, 162, 163], [0.08507, 0.09434, 0.03937, 0.3384, 0.9763, 0.8761, 0.9546, 0.2238, 0.9739, 0.7759, 0.9658, 0.586, 0.4972, 0.4971, 0.497, 0.4973]): _vg.add([_i], _w, 'REPLACE')
_vg = ob_body.vertex_groups.new(name='Bone.017')
for _i, _w in zip([144, 146, 148, 149, 150, 151, 152, 153, 154, 155, 156, 157, 158, 159, 160, 161, 162, 163], [0.02585, 0.01032, 0.9063, 0.9095, 0.9248, 0.9264, 0.9745, 0.9753, 0.9755, 0.9749, 0.1342, 0.1308, 0.1266, 0.1292, 0.5025, 0.5025, 0.5025, 0.5025]): _vg.add([_i], _w, 'REPLACE')
_vg = ob_body.vertex_groups.new(name='Bone.019')
for _i, _w in zip([144, 145, 146, 147, 150, 151, 156, 157, 158, 159], [0.0619, 0.5076, 0.05011, 0.5103, 0.06398, 0.05732, 0.0456, 0.05299, 0.7416, 0.7405]): _vg.add([_i], _w, 'REPLACE')
_vg = ob_body.vertex_groups.new(name='Bone.021')
for _i, _w in zip([144, 145, 146, 147, 148, 149, 156, 157, 158, 159], [0.9001, 0.4752, 0.9197, 0.4675, 0.07893, 0.07026, 0.8178, 0.8161, 0.1316, 0.1302]): _vg.add([_i], _w, 'REPLACE')
_vg = ob_body.vertex_groups.new(name='Head.001')
for _i, _w in zip([1, 3, 4, 5, 6, 7, 12, 13, 14, 15, 34, 35, 36, 37, 38, 39, 40, 41, 103, 105, 106, 107, 108, 109, 114, 115, 116, 117, 136, 137, 138, 139, 140, 141, 142, 143], [0.8406, 0.8599, 0.004164, 0.01319, 0.2677, 0.2581, 0.1052, 0.1004, 0.6647, 0.649, 0.5824, 0.6649, 0.4376, 0.7783, 0.6832, 0.5199, 0.5337, 0.6989, 0.8598, 0.887, 0.005613, 0.0149, 0.2768, 0.2664, 0.1079, 0.1027, 0.6812, 0.6641, 0.6626, 0.6996, 0.7658, 0.8331, 0.7272, 0.6793, 0.6936, 0.7478]): _vg.add([_i], _w, 'REPLACE')
_vg = ob_body.vertex_groups.new(name='Bone.003')
for _i, _w in zip([1, 4, 5, 6, 7, 8, 9, 10, 11, 12, 13, 14, 15, 17, 34, 35, 36, 37, 38, 39, 40, 41, 103, 106, 107, 108, 109, 110, 111, 112, 113, 114, 115, 116, 117, 119, 136, 137, 138, 139, 140, 141, 142, 143, 204, 205, 206, 207, 208, 209, 210, 211, 212, 213, 214, 215, 216, 217, 218, 219, 220, 221], [0.05079, 0.3984, 0.7652, 0.08241, 0.2696, 0.0734, 0.115, 0.2542, 0.4276, 0.1737, 0.652, 0.03389, 0.1236, 0.01557, 0.207, 0.1511, 0.1148, 0.07949, 0.1369, 0.2497, 0.1914, 0.1248, 0.04151, 0.3978, 0.7646, 0.08232, 0.2721, 0.07413, 0.1165, 0.2543, 0.4279, 0.1728, 0.6545, 0.02981, 0.1208, 0.02034, 0.1519, 0.1321, 0.08395, 0.06743, 0.1172, 0.1383, 0.1267, 0.1063, 1.0, 1.0, 1.0, 1.0, 1.0, 1.0, 1.0, 1.0, 1.0, 1.0, 1.0, 1.0, 1.0, 1.0, 1.0, 1.0, 1.0, 1.0]): _vg.add([_i], _w, 'REPLACE')
_vg = ob_body.vertex_groups.new(name='Bone.023')
for _i, _w in zip([94, 95, 96, 97, 98, 99, 100, 101], [0.2901, 0.8714, 0.7931, 0.744, 0.8488, 0.9037, 0.5664, 0.5674]): _vg.add([_i], _w, 'REPLACE')
_vg = ob_body.vertex_groups.new(name='Bone.022')
_vg = ob_body.vertex_groups.new(name='Body')
_vg = ob_body.vertex_groups.new(name='Body01')
_vg = ob_body.vertex_groups.new(name='Body02')
for _i, _w in zip([4, 5, 6, 7, 8, 9, 10, 11, 12, 13, 14, 15, 16, 17, 102, 104, 106, 107, 108, 109, 110, 111, 112, 113, 114, 115, 116, 117, 118, 119], [0.5828, 0.5776, 0.09385, 0.09429, 0.1068, 0.1075, 0.3415, 0.3452, 0.2191, 0.2212, 0.03594, 0.03913, 0.06788, 0.06621, 0.001031, 0.00569, 0.5813, 0.5758, 0.09366, 0.09407, 0.1078, 0.1088, 0.3413, 0.345, 0.2174, 0.2193, 0.03249, 0.03612, 0.07024, 0.06821]): _vg.add([_i], _w, 'REPLACE')
_vg = ob_body.vertex_groups.new(name='Head02')
for _i, _w in zip([1, 3, 4, 6, 7, 12, 13, 14, 15, 34, 35, 36, 37, 38, 39, 40, 41, 103, 105, 106, 107, 108, 109, 114, 115, 116, 117, 136, 137, 138, 139, 140, 141, 142, 143], [0.72, 0.8329, 0.02741, 0.2568, 0.128, 0.1036, 0.05739, 0.6445, 0.2914, 0.7252, 0.7689, 0.5167, 0.833, 0.7775, 0.6922, 0.6656, 0.7848, 0.8329, 0.8788, 0.03481, 0.02858, 0.2765, 0.2561, 0.112, 0.1028, 0.6779, 0.6442, 0.7671, 0.7905, 0.8226, 0.8794, 0.8077, 0.7742, 0.7804, 0.8209]): _vg.add([_i], _w, 'REPLACE')
_vg = ob_body.vertex_groups.new(name='Shoulder.L')
_vg.add([18, 19, 20, 21, 22, 23, 24, 25], 1.0, 'REPLACE')
_vg = ob_body.vertex_groups.new(name='Arm_U.L')
for _i, _w in zip([62, 63, 64, 65, 66, 67, 68, 69, 70, 71, 72, 73, 74, 75, 76, 77, 78, 79, 80, 81, 82, 83, 84, 85], [0.9999, 0.9998, 0.9999, 0.9999, 0.8649, 0.8666, 0.8751, 0.857, 0.9992, 0.9991, 0.9991, 0.9992, 0.9856, 0.9871, 0.9877, 0.9863, 0.7998, 0.7965, 0.805, 0.792, 0.1263, 0.1337, 0.127, 0.1331]): _vg.add([_i], _w, 'REPLACE')
_vg = ob_body.vertex_groups.new(name='Arm_D.L')
for _i, _w in zip([66, 67, 68, 69, 78, 79, 80, 81, 82, 83, 84, 85, 86, 87, 88, 89, 90, 91, 92, 93], [0.1351, 0.1334, 0.1249, 0.143, 0.2002, 0.2035, 0.195, 0.208, 0.8737, 0.8663, 0.873, 0.8669, 0.9914, 0.9905, 0.9914, 0.9905, 0.9977, 0.9975, 0.9979, 0.9974]): _vg.add([_i], _w, 'REPLACE')
_vg = ob_body.vertex_groups.new(name='Hand.L')
_vg.add([94, 95, 96, 97, 98, 99, 100, 101], 1.0, 'REPLACE')
_vg = ob_body.vertex_groups.new(name='Shoulder.R')
_vg.add([120, 121, 122, 123, 124, 125, 126, 127], 1.0, 'REPLACE')
_vg = ob_body.vertex_groups.new(name='Arm_U.R')
for _i, _w in zip([164, 165, 166, 167, 168, 169, 170, 171, 172, 173, 174, 175, 176, 177, 178, 179, 180, 181, 182, 183, 184, 185, 186, 187], [0.9999, 0.9998, 0.9999, 0.9999, 0.8649, 0.8666, 0.8751, 0.857, 0.9992, 0.9991, 0.9991, 0.9992, 0.9856, 0.9871, 0.9877, 0.9863, 0.7998, 0.7965, 0.805, 0.792, 0.1263, 0.1337, 0.127, 0.1331]): _vg.add([_i], _w, 'REPLACE')
_vg = ob_body.vertex_groups.new(name='Arm_D.R')
for _i, _w in zip([168, 169, 170, 171, 180, 181, 182, 183, 184, 185, 186, 187, 188, 189, 190, 191, 192, 193, 194, 195], [0.1351, 0.1334, 0.1249, 0.143, 0.2002, 0.2035, 0.195, 0.208, 0.8737, 0.8663, 0.873, 0.8669, 0.9914, 0.9905, 0.9914, 0.9905, 0.9977, 0.9975, 0.9979, 0.9974]): _vg.add([_i], _w, 'REPLACE')
_vg = ob_body.vertex_groups.new(name='Hand.R')
_vg.add([196, 197, 198, 199, 200, 201, 202, 203], 1.0, 'REPLACE')
_vg = ob_body.vertex_groups.new(name='Leg_U.L')
for _i, _w in zip([26, 27, 28, 29, 30, 31, 32, 33, 50, 51, 52, 53, 58, 59, 60, 61], [0.999, 0.9999, 0.9982, 0.9998, 0.999, 0.9995, 0.9982, 0.9994, 0.02764, 0.03735, 0.03702, 0.02675, 0.9674, 0.9466, 0.9467, 0.9676]): _vg.add([_i], _w, 'REPLACE')
_vg = ob_body.vertex_groups.new(name='Leg_D.L')
for _i, _w in zip([43, 45, 46, 47, 48, 49, 50, 51, 52, 53, 56, 57, 58, 59, 60, 61], [0.05315, 0.05475, 0.09674, 0.08936, 0.4776, 0.4803, 0.925, 0.9314, 0.9311, 0.9262, 0.1138, 0.1087, 0.01293, 0.05197, 0.0518, 0.01249]): _vg.add([_i], _w, 'REPLACE')
_vg = ob_body.vertex_groups.new(name='Leg_U.R')
for _i, _w in zip([128, 129, 130, 131, 132, 133, 134, 135, 152, 153, 154, 155, 160, 161, 162, 163], [0.999, 0.9999, 0.9982, 0.9998, 0.999, 0.9995, 0.9982, 0.9994, 0.02764, 0.03735, 0.03702, 0.02675, 0.9674, 0.9466, 0.9467, 0.9676]): _vg.add([_i], _w, 'REPLACE')
_vg = ob_body.vertex_groups.new(name='Leg_D.R')
for _i, _w in zip([145, 147, 148, 149, 150, 151, 152, 153, 154, 155, 158, 159, 160, 161, 162, 163], [0.05315, 0.05475, 0.09674, 0.08936, 0.4776, 0.4803, 0.925, 0.9314, 0.9311, 0.9262, 0.1138, 0.1087, 0.01293, 0.05197, 0.0518, 0.01249]): _vg.add([_i], _w, 'REPLACE')
_vg = ob_body.vertex_groups.new(name='Leg_control.L')
for _i, _w in zip([42, 43, 44, 45, 46, 47, 48, 49, 54, 55, 56, 57], [0.7559, 0.924, 0.8317, 0.9179, 0.01269, 0.02285, 0.0578, 0.05558, 0.2052, 0.2158, 0.765, 0.7652]): _vg.add([_i], _w, 'REPLACE')
_vg = ob_body.vertex_groups.new(name='Foot.L')
for _i, _w in zip([42, 43, 44, 45, 46, 47, 48, 49, 50, 52, 53, 54, 55, 56, 57], [0.9897, 0.9467, 0.9925, 0.9451, 0.9014, 0.9088, 0.5214, 0.5188, 0.02234, 0.0006816, 0.0209, 0.9851, 0.9899, 0.8859, 0.891]): _vg.add([_i], _w, 'REPLACE')
_vg = ob_body.vertex_groups.new(name='Leg_control.R')
for _i, _w in zip([144, 145, 146, 147, 148, 149, 150, 151, 156, 157, 158, 159], [0.7559, 0.924, 0.8317, 0.9179, 0.01269, 0.02285, 0.0578, 0.05558, 0.2052, 0.2158, 0.765, 0.7652]): _vg.add([_i], _w, 'REPLACE')
_vg = ob_body.vertex_groups.new(name='Foot.R')
for _i, _w in zip([144, 145, 146, 147, 148, 149, 150, 151, 152, 154, 155, 156, 157, 158, 159], [0.9897, 0.9467, 0.9925, 0.9451, 0.9014, 0.9088, 0.5214, 0.5188, 0.02234, 0.0006816, 0.0209, 0.9851, 0.9899, 0.8859, 0.891]): _vg.add([_i], _w, 'REPLACE')
_vg = ob_body.vertex_groups.new(name='BodyBone')
for _i, _w in zip([0, 2, 4, 5, 8, 9, 10, 11, 12, 13, 16, 17, 102, 104, 106, 107, 110, 111, 112, 113, 114, 115, 118, 119], [0.9676, 0.9662, 0.1369, 0.1355, 0.8402, 0.8405, 0.4928, 0.4842, 0.051, 0.04323, 0.8988, 0.9021, 0.9629, 0.9591, 0.1364, 0.1361, 0.8384, 0.8385, 0.4919, 0.4836, 0.04763, 0.04264, 0.8951, 0.899]): _vg.add([_i], _w, 'REPLACE')
_vg = ob_body.vertex_groups.new(name='Hat')
for _i, _w in zip([1, 3, 4, 5, 6, 7, 10, 12, 13, 14, 15, 34, 35, 36, 37, 38, 39, 40, 41, 103, 105, 106, 107, 108, 109, 112, 113, 114, 115, 116, 117, 136, 137, 138, 139, 140, 141, 142, 143], [0.8429, 0.866, 0.04183, 0.02619, 0.2803, 0.2575, 0.005259, 0.1175, 0.09625, 0.6731, 0.6498, 0.7853, 0.8434, 0.8816, 0.9177, 0.8582, 0.7409, 0.8017, 0.8708, 0.8653, 0.9072, 0.06718, 0.03344, 0.4721, 0.2745, 0.02289, 0.001748, 0.1851, 0.1037, 0.7607, 0.6707, 0.8428, 0.8632, 0.914, 0.9303, 0.8787, 0.857, 0.8692, 0.89]): _vg.add([_i], _w, 'REPLACE')
_vg = ob_body.vertex_groups.new(name='shoulder.L')
_vg.add([18, 19, 20, 21, 22, 23, 24, 25], 1.0, 'REPLACE')
_vg = ob_body.vertex_groups.new(name='Arm.L')
for _i, _w in zip([62, 63, 64, 65, 66, 67, 68, 69, 70, 71, 72, 73, 74, 75, 76, 77, 78, 79, 80, 81, 82, 83, 84, 85], [0.9999, 0.9998, 0.9998, 0.9999, 0.8603, 0.869, 0.8703, 0.859, 0.9992, 0.9992, 0.9991, 0.9992, 0.9861, 0.9864, 0.987, 0.9868, 0.7945, 0.7982, 0.7995, 0.7933, 0.1289, 0.1305, 0.1294, 0.1299]): _vg.add([_i], _w, 'REPLACE')
_vg = ob_body.vertex_groups.new(name='Arm2.L')
for _i, _w in zip([66, 67, 68, 69, 78, 79, 80, 81, 82, 83, 84, 85, 86, 87, 88, 89, 90, 91, 92, 93], [0.1397, 0.131, 0.1297, 0.141, 0.2055, 0.2018, 0.2005, 0.2067, 0.8711, 0.8695, 0.8706, 0.8701, 0.9911, 0.9909, 0.9911, 0.9909, 0.9976, 0.9977, 0.9977, 0.9975]): _vg.add([_i], _w, 'REPLACE')
_vg = ob_body.vertex_groups.new(name='shoulder.R')
_vg.add([120, 121, 122, 123, 124, 125, 126, 127], 1.0, 'REPLACE')
_vg = ob_body.vertex_groups.new(name='Arm.R')
for _i, _w in zip([164, 165, 166, 167, 168, 169, 170, 171, 172, 173, 174, 175, 176, 177, 178, 179, 180, 181, 182, 183, 184, 185, 186, 187], [0.9999, 0.9998, 0.9998, 0.9999, 0.8603, 0.869, 0.8703, 0.859, 0.9992, 0.9992, 0.9991, 0.9992, 0.9861, 0.9864, 0.987, 0.9868, 0.7945, 0.7982, 0.7995, 0.7933, 0.1289, 0.1305, 0.1294, 0.1299]): _vg.add([_i], _w, 'REPLACE')
_vg = ob_body.vertex_groups.new(name='Arm2.R')
for _i, _w in zip([168, 169, 170, 171, 180, 181, 182, 183, 184, 185, 186, 187, 188, 189, 190, 191, 192, 193, 194, 195], [0.1397, 0.131, 0.1297, 0.141, 0.2055, 0.2018, 0.2005, 0.2067, 0.8711, 0.8695, 0.8706, 0.8701, 0.9911, 0.9909, 0.9911, 0.9909, 0.9976, 0.9977, 0.9977, 0.9975]): _vg.add([_i], _w, 'REPLACE')
_m = ob_body.modifiers.new('Subsurf', 'SUBSURF')
_m.uv_smooth = 'PRESERVE_CORNERS'
_m.quality = 2
_m.levels = 2
_m.show_only_control_edges = False
_m = ob_body.modifiers.new('Armature', 'ARMATURE')
_m = ob_body.modifiers.new('Armature.001', 'ARMATURE')
_m = ob_body.modifiers.new('Armature.002', 'ARMATURE')
_m.object = ob_armature

# ---- collection membership
col_collection_1.objects.link(ob_cone)
col_collection_1.objects.link(ob_armature)
col_collection_1.objects.link(ob_body)

# ---- scene / render settings (as saved in the file)
scene.frame_start = 1; scene.frame_end = 250; scene.frame_set(0)
scene.render.engine = 'BLENDER_EEVEE_NEXT'
scene.render.resolution_percentage = 50
scene.render.dither_intensity = 0.0
scene.cycles.use_denoising = False
scene.cycles.samples = 10
scene.cycles.sampling_pattern = 'TABULATED_SOBOL'
scene.cycles.light_sampling_threshold = 0.0
scene.cycles.use_adaptive_sampling = False
scene.cycles.use_light_tree = False
scene.cycles.blur_glossy = 0.0
scene.cycles.pixel_filter_type = 'GAUSSIAN'
scene.cycles.sample_clamp_indirect = 0.0
scene.view_settings.view_transform = 'Standard'
bpy.context.view_layer.update()

# ---- added for rendering (the .blend has no active camera and no usable light): camera, sun
cam_auto = bpy.data.cameras.new('AutoCamera')
cam_auto.lens = 50.0
cam_auto.sensor_width = 36.0
cam_auto.clip_end = 1000.0
ob_auto_camera = bpy.data.objects.new('AutoCamera', cam_auto)
scene.collection.objects.link(ob_auto_camera)
ob_auto_camera.location = (8.23133, -9.90811, 9.58674)
ob_auto_camera.rotation_euler = (1.09748, -7.21219e-08, 0.694738)
scene.camera = ob_auto_camera
light_auto_sun = bpy.data.lights.new('AutoSun', 'SUN')
light_auto_sun.energy = 3.0
light_auto_sun.angle = 0.0523599
ob_auto_sun = bpy.data.objects.new('AutoSun', light_auto_sun)
scene.collection.objects.link(ob_auto_sun)
ob_auto_sun.rotation_euler = (0.872665, 0.174533, 0.523599)
bpy.context.view_layer.update()
